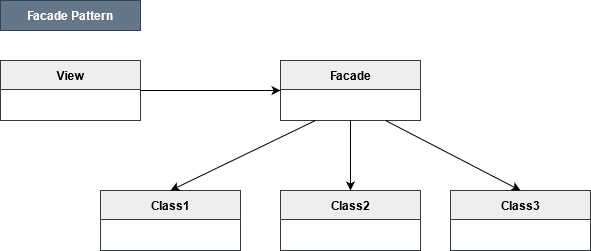

The diagram above was exported from draw.io. Its source (the exported page's mxGraphModel, read from the mxfile embedded in the PNG):
<mxGraphModel dx="1422" dy="791" grid="1" gridSize="10" guides="1" tooltips="1" connect="1" arrows="1" fold="1" page="1" pageScale="1" pageWidth="850" pageHeight="1100" math="0" shadow="0">
  <root>
    <mxCell id="0" />
    <mxCell id="1" parent="0" />
    <mxCell id="2" value="View" style="swimlane;fontStyle=1;align=center;verticalAlign=middle;childLayout=stackLayout;horizontal=1;startSize=29;horizontalStack=0;resizeParent=1;resizeParentMax=0;resizeLast=0;collapsible=0;marginBottom=0;html=1;fillColor=#eeeeee;strokeColor=#36393d;" vertex="1" parent="1">
      <mxGeometry x="120" y="130" width="140" height="60" as="geometry" />
    </mxCell>
    <mxCell id="3" value="Class1" style="swimlane;fontStyle=1;align=center;verticalAlign=middle;childLayout=stackLayout;horizontal=1;startSize=29;horizontalStack=0;resizeParent=1;resizeParentMax=0;resizeLast=0;collapsible=0;marginBottom=0;html=1;fillColor=#eeeeee;strokeColor=#36393d;" vertex="1" parent="1">
      <mxGeometry x="220" y="260" width="140" height="60" as="geometry" />
    </mxCell>
    <mxCell id="4" value="Facade" style="swimlane;fontStyle=1;align=center;verticalAlign=middle;childLayout=stackLayout;horizontal=1;startSize=29;horizontalStack=0;resizeParent=1;resizeParentMax=0;resizeLast=0;collapsible=0;marginBottom=0;html=1;fillColor=#eeeeee;strokeColor=#36393d;" vertex="1" parent="1">
      <mxGeometry x="400" y="130" width="140" height="60" as="geometry" />
    </mxCell>
    <mxCell id="5" value="Class2" style="swimlane;fontStyle=1;align=center;verticalAlign=middle;childLayout=stackLayout;horizontal=1;startSize=29;horizontalStack=0;resizeParent=1;resizeParentMax=0;resizeLast=0;collapsible=0;marginBottom=0;html=1;fillColor=#eeeeee;strokeColor=#36393d;" vertex="1" parent="1">
      <mxGeometry x="400" y="260" width="140" height="60" as="geometry" />
    </mxCell>
    <mxCell id="6" value="Class3" style="swimlane;fontStyle=1;align=center;verticalAlign=middle;childLayout=stackLayout;horizontal=1;startSize=29;horizontalStack=0;resizeParent=1;resizeParentMax=0;resizeLast=0;collapsible=0;marginBottom=0;html=1;fillColor=#eeeeee;strokeColor=#36393d;" vertex="1" parent="1">
      <mxGeometry x="570" y="260" width="140" height="60" as="geometry" />
    </mxCell>
    <mxCell id="7" value="" style="endArrow=classic;endSize=6;endFill=1;shadow=0;strokeWidth=1;rounded=0;edgeStyle=elbowEdgeStyle;elbow=vertical;entryX=0;entryY=0.5;entryDx=0;entryDy=0;exitX=1;exitY=0.5;exitDx=0;exitDy=0;" edge="1" source="2" target="4" parent="1">
      <mxGeometry width="160" relative="1" as="geometry">
        <mxPoint x="280" y="140" as="sourcePoint" />
        <mxPoint x="300" y="130" as="targetPoint" />
      </mxGeometry>
    </mxCell>
    <mxCell id="8" value="" style="endArrow=classic;endSize=6;endFill=1;shadow=0;strokeWidth=1;rounded=0;elbow=vertical;entryX=0.5;entryY=0;entryDx=0;entryDy=0;exitX=0.75;exitY=1;exitDx=0;exitDy=0;" edge="1" source="4" target="6" parent="1">
      <mxGeometry width="160" relative="1" as="geometry">
        <mxPoint x="516.06" y="193.00699999999995" as="sourcePoint" />
        <mxPoint x="650" y="230" as="targetPoint" />
      </mxGeometry>
    </mxCell>
    <mxCell id="9" value="" style="endArrow=classic;endSize=6;endFill=1;shadow=0;strokeWidth=1;rounded=0;elbow=vertical;entryX=0.5;entryY=0;entryDx=0;entryDy=0;exitX=0.5;exitY=1;exitDx=0;exitDy=0;" edge="1" source="4" target="5" parent="1">
      <mxGeometry width="160" relative="1" as="geometry">
        <mxPoint x="460" y="220" as="sourcePoint" />
        <mxPoint x="603.94" y="290" as="targetPoint" />
      </mxGeometry>
    </mxCell>
    <mxCell id="10" value="" style="endArrow=classic;endSize=6;endFill=1;shadow=0;strokeWidth=1;rounded=0;elbow=vertical;entryX=0.5;entryY=0;entryDx=0;entryDy=0;exitX=0.25;exitY=1;exitDx=0;exitDy=0;" edge="1" source="4" target="3" parent="1">
      <mxGeometry width="160" relative="1" as="geometry">
        <mxPoint x="405" y="200" as="sourcePoint" />
        <mxPoint x="405" y="290" as="targetPoint" />
      </mxGeometry>
    </mxCell>
    <mxCell id="11" value="Facade Pattern" style="text;html=1;strokeColor=#314354;fillColor=#647687;align=center;verticalAlign=middle;whiteSpace=wrap;rounded=0;fontColor=#ffffff;fontStyle=1" vertex="1" parent="1">
      <mxGeometry x="120" y="70" width="140" height="30" as="geometry" />
    </mxCell>
  </root>
</mxGraphModel>